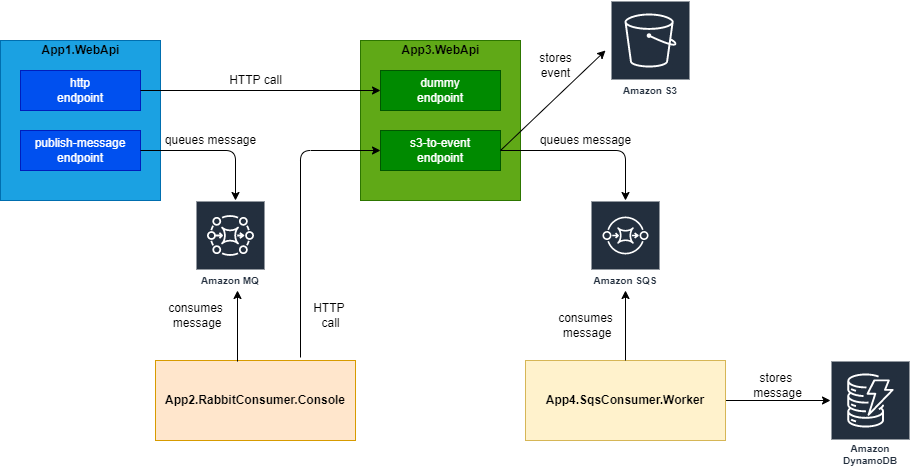

The diagram above was exported from draw.io. Its source (the exported page's mxGraphModel, read from the mxfile embedded in the PNG):
<mxGraphModel dx="1422" dy="762" grid="1" gridSize="10" guides="1" tooltips="1" connect="1" arrows="1" fold="1" page="1" pageScale="1" pageWidth="827" pageHeight="1169" math="0" shadow="0">
  <root>
    <mxCell id="0" />
    <mxCell id="1" parent="0" />
    <mxCell id="Nj2qnS-4uPhCOM1uJqeV-1" value="" style="rounded=0;whiteSpace=wrap;html=1;fillColor=#1ba1e2;strokeColor=#006EAF;fontColor=#ffffff;" parent="1" vertex="1">
      <mxGeometry x="80" y="200" width="160" height="160" as="geometry" />
    </mxCell>
    <mxCell id="Nj2qnS-4uPhCOM1uJqeV-2" value="&lt;b&gt;App1.WebApi&lt;/b&gt;" style="text;html=1;align=center;verticalAlign=middle;resizable=0;points=[];autosize=1;" parent="1" vertex="1">
      <mxGeometry x="115" y="200" width="90" height="20" as="geometry" />
    </mxCell>
    <mxCell id="Nj2qnS-4uPhCOM1uJqeV-3" value="http&lt;br&gt;endpoint" style="rounded=0;whiteSpace=wrap;html=1;fillColor=#0050ef;strokeColor=#001DBC;fontColor=#ffffff;" parent="1" vertex="1">
      <mxGeometry x="100" y="230" width="120" height="40" as="geometry" />
    </mxCell>
    <mxCell id="Nj2qnS-4uPhCOM1uJqeV-4" value="publish-message&lt;br&gt;endpoint" style="rounded=0;whiteSpace=wrap;html=1;fillColor=#0050ef;strokeColor=#001DBC;fontColor=#ffffff;" parent="1" vertex="1">
      <mxGeometry x="100" y="290" width="120" height="40" as="geometry" />
    </mxCell>
    <mxCell id="Nj2qnS-4uPhCOM1uJqeV-5" value="" style="rounded=0;whiteSpace=wrap;html=1;fillColor=#60a917;strokeColor=#2D7600;fontColor=#ffffff;" parent="1" vertex="1">
      <mxGeometry x="440" y="200" width="160" height="160" as="geometry" />
    </mxCell>
    <mxCell id="Nj2qnS-4uPhCOM1uJqeV-6" value="&lt;b&gt;App3.WebApi&lt;/b&gt;" style="text;html=1;align=center;verticalAlign=middle;resizable=0;points=[];autosize=1;" parent="1" vertex="1">
      <mxGeometry x="475" y="200" width="90" height="20" as="geometry" />
    </mxCell>
    <mxCell id="Nj2qnS-4uPhCOM1uJqeV-7" value="dummy&lt;br&gt;endpoint" style="rounded=0;whiteSpace=wrap;html=1;fillColor=#008a00;strokeColor=#005700;fontColor=#ffffff;" parent="1" vertex="1">
      <mxGeometry x="460" y="230" width="120" height="40" as="geometry" />
    </mxCell>
    <mxCell id="Nj2qnS-4uPhCOM1uJqeV-8" value="s3-to-event&lt;br&gt;endpoint" style="rounded=0;whiteSpace=wrap;html=1;fillColor=#008a00;strokeColor=#005700;fontColor=#ffffff;" parent="1" vertex="1">
      <mxGeometry x="460" y="290" width="120" height="40" as="geometry" />
    </mxCell>
    <mxCell id="Nj2qnS-4uPhCOM1uJqeV-9" value="&lt;b&gt;App2.RabbitConsumer.Console&lt;/b&gt;" style="rounded=0;whiteSpace=wrap;html=1;fillColor=#ffe6cc;strokeColor=#d79b00;" parent="1" vertex="1">
      <mxGeometry x="235" y="520" width="200" height="80" as="geometry" />
    </mxCell>
    <mxCell id="Ls4eh6J5KP-wxYhUGIsW-2" value="" style="edgeStyle=orthogonalEdgeStyle;rounded=0;orthogonalLoop=1;jettySize=auto;html=1;" parent="1" source="Nj2qnS-4uPhCOM1uJqeV-10" edge="1">
      <mxGeometry relative="1" as="geometry">
        <mxPoint x="910" y="560" as="targetPoint" />
      </mxGeometry>
    </mxCell>
    <mxCell id="Nj2qnS-4uPhCOM1uJqeV-10" value="&lt;b&gt;App4.SqsConsumer.Worker&lt;/b&gt;" style="rounded=0;whiteSpace=wrap;html=1;fillColor=#fff2cc;strokeColor=#d6b656;" parent="1" vertex="1">
      <mxGeometry x="605" y="520" width="200" height="80" as="geometry" />
    </mxCell>
    <mxCell id="Nj2qnS-4uPhCOM1uJqeV-13" value="" style="endArrow=classic;html=1;exitX=1;exitY=0.5;exitDx=0;exitDy=0;" parent="1" source="Nj2qnS-4uPhCOM1uJqeV-3" target="Nj2qnS-4uPhCOM1uJqeV-7" edge="1">
      <mxGeometry width="50" height="50" relative="1" as="geometry">
        <mxPoint x="300" y="280" as="sourcePoint" />
        <mxPoint x="350" y="230" as="targetPoint" />
      </mxGeometry>
    </mxCell>
    <mxCell id="Nj2qnS-4uPhCOM1uJqeV-14" value="HTTP call" style="text;html=1;align=center;verticalAlign=middle;resizable=0;points=[];autosize=1;" parent="1" vertex="1">
      <mxGeometry x="300" y="230" width="70" height="20" as="geometry" />
    </mxCell>
    <mxCell id="Nj2qnS-4uPhCOM1uJqeV-15" value="" style="endArrow=classic;html=1;exitX=1;exitY=0.5;exitDx=0;exitDy=0;entryX=0;entryY=0.5;entryDx=0;entryDy=0;entryPerimeter=0;" parent="1" source="Nj2qnS-4uPhCOM1uJqeV-8" edge="1">
      <mxGeometry width="50" height="50" relative="1" as="geometry">
        <mxPoint x="640" y="330" as="sourcePoint" />
        <mxPoint x="685" y="210" as="targetPoint" />
      </mxGeometry>
    </mxCell>
    <mxCell id="Nj2qnS-4uPhCOM1uJqeV-17" value="stores&lt;br&gt;event" style="text;html=1;align=center;verticalAlign=middle;resizable=0;points=[];autosize=1;" parent="1" vertex="1">
      <mxGeometry x="610" y="210" width="50" height="30" as="geometry" />
    </mxCell>
    <mxCell id="Nj2qnS-4uPhCOM1uJqeV-18" value="" style="endArrow=classic;html=1;entryX=0;entryY=0.5;entryDx=0;entryDy=0;" parent="1" target="Nj2qnS-4uPhCOM1uJqeV-8" edge="1">
      <mxGeometry width="50" height="50" relative="1" as="geometry">
        <mxPoint x="380" y="517" as="sourcePoint" />
        <mxPoint x="410" y="360" as="targetPoint" />
        <Array as="points">
          <mxPoint x="380" y="310" />
        </Array>
      </mxGeometry>
    </mxCell>
    <mxCell id="X5YQGgwTp7fyNs1k0NGv-2" value="" style="endArrow=classic;html=1;exitX=1;exitY=0.5;exitDx=0;exitDy=0;entryX=0.5;entryY=0;entryDx=0;entryDy=0;" parent="1" source="Nj2qnS-4uPhCOM1uJqeV-4" edge="1">
      <mxGeometry width="50" height="50" relative="1" as="geometry">
        <mxPoint x="90" y="500" as="sourcePoint" />
        <mxPoint x="315" y="360" as="targetPoint" />
        <Array as="points">
          <mxPoint x="315" y="310" />
        </Array>
      </mxGeometry>
    </mxCell>
    <mxCell id="X5YQGgwTp7fyNs1k0NGv-3" value="queues message" style="text;html=1;align=center;verticalAlign=middle;resizable=0;points=[];autosize=1;" parent="1" vertex="1">
      <mxGeometry x="235" y="290" width="110" height="20" as="geometry" />
    </mxCell>
    <mxCell id="X5YQGgwTp7fyNs1k0NGv-4" value="" style="endArrow=classic;html=1;exitX=0.41;exitY=0.013;exitDx=0;exitDy=0;exitPerimeter=0;" parent="1" source="Nj2qnS-4uPhCOM1uJqeV-9" edge="1">
      <mxGeometry width="50" height="50" relative="1" as="geometry">
        <mxPoint x="318" y="496" as="sourcePoint" />
        <mxPoint x="317" y="450" as="targetPoint" />
      </mxGeometry>
    </mxCell>
    <mxCell id="X5YQGgwTp7fyNs1k0NGv-5" value="consumes&lt;br&gt;&amp;nbsp;message" style="text;html=1;align=center;verticalAlign=middle;resizable=0;points=[];autosize=1;" parent="1" vertex="1">
      <mxGeometry x="240" y="460" width="70" height="30" as="geometry" />
    </mxCell>
    <mxCell id="X5YQGgwTp7fyNs1k0NGv-6" value="HTTP &lt;br&gt;call" style="text;html=1;align=center;verticalAlign=middle;resizable=0;points=[];autosize=1;" parent="1" vertex="1">
      <mxGeometry x="385" y="460" width="50" height="30" as="geometry" />
    </mxCell>
    <mxCell id="X5YQGgwTp7fyNs1k0NGv-11" value="" style="endArrow=classic;html=1;" parent="1" target="Kxm8XaAkH86x8iaN_eAC-5" edge="1">
      <mxGeometry width="50" height="50" relative="1" as="geometry">
        <mxPoint x="580" y="310" as="sourcePoint" />
        <mxPoint x="705" y="340" as="targetPoint" />
        <Array as="points">
          <mxPoint x="705" y="310" />
        </Array>
      </mxGeometry>
    </mxCell>
    <mxCell id="X5YQGgwTp7fyNs1k0NGv-12" value="consumes&lt;br&gt;&amp;nbsp;message" style="text;html=1;align=center;verticalAlign=middle;resizable=0;points=[];autosize=1;" parent="1" vertex="1">
      <mxGeometry x="630" y="470" width="70" height="30" as="geometry" />
    </mxCell>
    <mxCell id="X5YQGgwTp7fyNs1k0NGv-13" value="" style="endArrow=classic;html=1;exitX=0.5;exitY=0;exitDx=0;exitDy=0;" parent="1" source="Nj2qnS-4uPhCOM1uJqeV-10" target="Kxm8XaAkH86x8iaN_eAC-5" edge="1">
      <mxGeometry width="50" height="50" relative="1" as="geometry">
        <mxPoint x="520" y="680" as="sourcePoint" />
        <mxPoint x="705" y="455" as="targetPoint" />
      </mxGeometry>
    </mxCell>
    <mxCell id="X5YQGgwTp7fyNs1k0NGv-15" value="queues message" style="text;html=1;align=center;verticalAlign=middle;resizable=0;points=[];autosize=1;" parent="1" vertex="1">
      <mxGeometry x="610" y="290" width="110" height="20" as="geometry" />
    </mxCell>
    <mxCell id="Ls4eh6J5KP-wxYhUGIsW-4" value="stores &lt;br&gt;message" style="text;html=1;align=center;verticalAlign=middle;resizable=0;points=[];autosize=1;" parent="1" vertex="1">
      <mxGeometry x="827" y="530" width="60" height="30" as="geometry" />
    </mxCell>
    <mxCell id="Kxm8XaAkH86x8iaN_eAC-2" value="Amazon S3" style="sketch=0;outlineConnect=0;fontColor=#232F3E;gradientColor=none;strokeColor=#ffffff;fillColor=#232F3E;dashed=0;verticalLabelPosition=middle;verticalAlign=bottom;align=center;html=1;whiteSpace=wrap;fontSize=10;fontStyle=1;spacing=3;shape=mxgraph.aws4.productIcon;prIcon=mxgraph.aws4.s3;" parent="1" vertex="1">
      <mxGeometry x="690" y="160" width="80" height="100" as="geometry" />
    </mxCell>
    <mxCell id="Kxm8XaAkH86x8iaN_eAC-5" value="Amazon SQS" style="sketch=0;outlineConnect=0;fontColor=#232F3E;gradientColor=none;strokeColor=#ffffff;fillColor=#232F3E;dashed=0;verticalLabelPosition=middle;verticalAlign=bottom;align=center;html=1;whiteSpace=wrap;fontSize=10;fontStyle=1;spacing=3;shape=mxgraph.aws4.productIcon;prIcon=mxgraph.aws4.sqs;" parent="1" vertex="1">
      <mxGeometry x="670" y="360" width="70" height="90" as="geometry" />
    </mxCell>
    <mxCell id="Kxm8XaAkH86x8iaN_eAC-7" value="Amazon MQ" style="sketch=0;outlineConnect=0;fontColor=#232F3E;gradientColor=none;strokeColor=#ffffff;fillColor=#232F3E;dashed=0;verticalLabelPosition=middle;verticalAlign=bottom;align=center;html=1;whiteSpace=wrap;fontSize=10;fontStyle=1;spacing=3;shape=mxgraph.aws4.productIcon;prIcon=mxgraph.aws4.mq;" parent="1" vertex="1">
      <mxGeometry x="275" y="360" width="70" height="90" as="geometry" />
    </mxCell>
    <mxCell id="ea5ej26AvUXf1czzz34U-1" value="Amazon DynamoDB" style="sketch=0;outlineConnect=0;fontColor=#232F3E;gradientColor=none;strokeColor=#ffffff;fillColor=#232F3E;dashed=0;verticalLabelPosition=middle;verticalAlign=bottom;align=center;html=1;whiteSpace=wrap;fontSize=10;fontStyle=1;spacing=3;shape=mxgraph.aws4.productIcon;prIcon=mxgraph.aws4.dynamodb;" parent="1" vertex="1">
      <mxGeometry x="910" y="520" width="80" height="110" as="geometry" />
    </mxCell>
  </root>
</mxGraphModel>